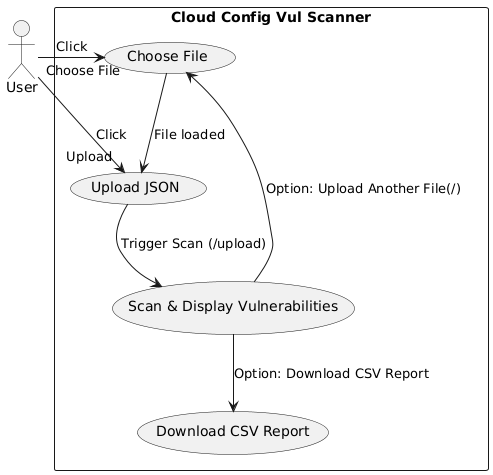

The diagram above was rendered by PlantUML. Its source (embedded in the PNG):
@startuml
actor "User" as U
rectangle "Cloud Config Vul Scanner" {
  usecase "Choose File" as UC_Choose
  usecase "Upload JSON" as UC_Upload
  usecase "Scan & Display Vulnerabilities" as UC_Scan
  usecase "Download CSV Report" as UC_Download
}

U -> UC_Choose : Click "Choose File"
UC_Choose --> UC_Upload : File loaded
U -> UC_Upload : Click "Upload"
UC_Upload --> UC_Scan : Trigger Scan (/upload)
UC_Scan --> UC_Download : Option: Download CSV Report
UC_Scan --> UC_Choose : Option: Upload Another File(/)
@enduml